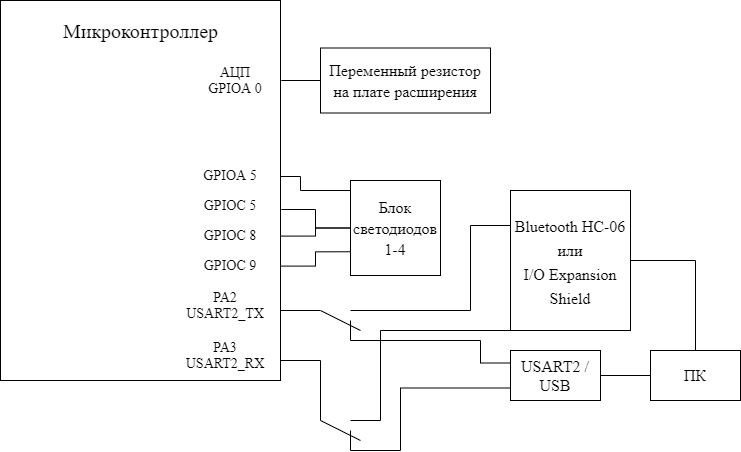

The diagram above was exported from draw.io. Its source (the exported page's mxGraphModel, read from the mxfile embedded in the PNG):
<mxGraphModel dx="1185" dy="721" grid="1" gridSize="10" guides="1" tooltips="1" connect="1" arrows="1" fold="1" page="1" pageScale="1" pageWidth="2336" pageHeight="1654" background="#FFFFFF" math="0" shadow="0">
  <root>
    <mxCell id="0" />
    <mxCell id="1" parent="0" />
    <mxCell id="isjNxBUJ2WsKaxkQVj9g-1" value="" style="rounded=0;whiteSpace=wrap;html=1;" parent="1" vertex="1">
      <mxGeometry x="500" y="180" width="280" height="380" as="geometry" />
    </mxCell>
    <mxCell id="Y4q0PpsQWHIhOk-cLsoV-15" style="edgeStyle=orthogonalEdgeStyle;rounded=0;orthogonalLoop=1;jettySize=auto;html=1;exitX=0;exitY=0.25;exitDx=0;exitDy=0;endArrow=none;endFill=0;" parent="1" source="isjNxBUJ2WsKaxkQVj9g-2" edge="1">
      <mxGeometry relative="1" as="geometry">
        <mxPoint x="850" y="500" as="targetPoint" />
        <Array as="points">
          <mxPoint x="980" y="543" />
          <mxPoint x="980" y="520" />
          <mxPoint x="850" y="520" />
        </Array>
      </mxGeometry>
    </mxCell>
    <mxCell id="Y4q0PpsQWHIhOk-cLsoV-19" style="edgeStyle=orthogonalEdgeStyle;rounded=0;orthogonalLoop=1;jettySize=auto;html=1;exitX=0;exitY=0.75;exitDx=0;exitDy=0;endArrow=none;endFill=0;" parent="1" source="isjNxBUJ2WsKaxkQVj9g-2" edge="1">
      <mxGeometry relative="1" as="geometry">
        <mxPoint x="900" y="630" as="targetPoint" />
      </mxGeometry>
    </mxCell>
    <mxCell id="isjNxBUJ2WsKaxkQVj9g-2" value="&lt;font style=&quot;font-size: 16px&quot;&gt;USART2 /&lt;br&gt;USB&lt;/font&gt;" style="rounded=0;whiteSpace=wrap;html=1;fontFamily=Times New Roman;fontSize=14;" parent="1" vertex="1">
      <mxGeometry x="1010" y="530" width="90" height="50" as="geometry" />
    </mxCell>
    <mxCell id="isjNxBUJ2WsKaxkQVj9g-6" style="edgeStyle=orthogonalEdgeStyle;rounded=0;orthogonalLoop=1;jettySize=auto;html=1;exitX=0;exitY=0.5;exitDx=0;exitDy=0;entryX=1;entryY=0.5;entryDx=0;entryDy=0;fontFamily=Times New Roman;fontSize=14;endArrow=none;endFill=0;" parent="1" source="isjNxBUJ2WsKaxkQVj9g-4" target="isjNxBUJ2WsKaxkQVj9g-2" edge="1">
      <mxGeometry relative="1" as="geometry" />
    </mxCell>
    <mxCell id="Y4q0PpsQWHIhOk-cLsoV-3" style="edgeStyle=orthogonalEdgeStyle;rounded=0;orthogonalLoop=1;jettySize=auto;html=1;exitX=0.5;exitY=0;exitDx=0;exitDy=0;entryX=1;entryY=0.5;entryDx=0;entryDy=0;endArrow=none;endFill=0;" parent="1" source="isjNxBUJ2WsKaxkQVj9g-4" target="1OIg5kXNgHX62-mGDWow-1" edge="1">
      <mxGeometry relative="1" as="geometry" />
    </mxCell>
    <mxCell id="isjNxBUJ2WsKaxkQVj9g-4" value="&lt;font style=&quot;font-size: 16px&quot;&gt;ПК&lt;/font&gt;" style="rounded=0;whiteSpace=wrap;html=1;fontFamily=Times New Roman;fontSize=14;" parent="1" vertex="1">
      <mxGeometry x="1150" y="530" width="90" height="50" as="geometry" />
    </mxCell>
    <mxCell id="isjNxBUJ2WsKaxkQVj9g-7" value="PA2&lt;br&gt;USART2_TX" style="text;html=1;strokeColor=none;fillColor=none;align=center;verticalAlign=middle;whiteSpace=wrap;rounded=0;fontFamily=Times New Roman;fontSize=14;" parent="1" vertex="1">
      <mxGeometry x="680" y="470" width="90" height="30" as="geometry" />
    </mxCell>
    <mxCell id="isjNxBUJ2WsKaxkQVj9g-8" value="PA3&lt;br&gt;USART2_RX" style="text;html=1;strokeColor=none;fillColor=none;align=center;verticalAlign=middle;whiteSpace=wrap;rounded=0;fontFamily=Times New Roman;fontSize=14;" parent="1" vertex="1">
      <mxGeometry x="680" y="520" width="90" height="30" as="geometry" />
    </mxCell>
    <mxCell id="isjNxBUJ2WsKaxkQVj9g-10" value="&lt;font style=&quot;font-size: 20px&quot;&gt;Микроконтроллер&lt;/font&gt;" style="text;html=1;strokeColor=none;fillColor=none;align=center;verticalAlign=middle;whiteSpace=wrap;rounded=0;fontFamily=Times New Roman;fontSize=14;" parent="1" vertex="1">
      <mxGeometry x="558.75" y="200" width="162.5" height="20" as="geometry" />
    </mxCell>
    <mxCell id="isjNxBUJ2WsKaxkQVj9g-29" style="edgeStyle=orthogonalEdgeStyle;rounded=0;orthogonalLoop=1;jettySize=auto;html=1;exitX=0;exitY=0.5;exitDx=0;exitDy=0;entryX=1.003;entryY=0.21;entryDx=0;entryDy=0;entryPerimeter=0;fontFamily=Times New Roman;fontSize=20;endArrow=none;endFill=0;" parent="1" target="isjNxBUJ2WsKaxkQVj9g-1" edge="1">
      <mxGeometry relative="1" as="geometry">
        <mxPoint x="820" y="260.0000000000001" as="sourcePoint" />
      </mxGeometry>
    </mxCell>
    <mxCell id="isjNxBUJ2WsKaxkQVj9g-12" value="&lt;font style=&quot;font-size: 16px&quot;&gt;Переменный резистор на плате расширения&lt;/font&gt;" style="rounded=0;whiteSpace=wrap;html=1;fontFamily=Times New Roman;fontSize=18;" parent="1" vertex="1">
      <mxGeometry x="820" y="227.5" width="170" height="65" as="geometry" />
    </mxCell>
    <mxCell id="isjNxBUJ2WsKaxkQVj9g-22" style="edgeStyle=orthogonalEdgeStyle;rounded=0;orthogonalLoop=1;jettySize=auto;html=1;exitX=0;exitY=0.25;exitDx=0;exitDy=0;fontFamily=Times New Roman;fontSize=20;endArrow=none;endFill=0;" parent="1" source="isjNxBUJ2WsKaxkQVj9g-16" edge="1">
      <mxGeometry relative="1" as="geometry">
        <mxPoint x="780" y="356" as="targetPoint" />
        <Array as="points">
          <mxPoint x="850" y="370" />
          <mxPoint x="800" y="370" />
          <mxPoint x="800" y="356" />
        </Array>
      </mxGeometry>
    </mxCell>
    <mxCell id="isjNxBUJ2WsKaxkQVj9g-23" style="edgeStyle=orthogonalEdgeStyle;rounded=0;orthogonalLoop=1;jettySize=auto;html=1;exitX=0;exitY=0.5;exitDx=0;exitDy=0;entryX=1.003;entryY=0.55;entryDx=0;entryDy=0;entryPerimeter=0;fontFamily=Times New Roman;fontSize=20;endArrow=none;endFill=0;" parent="1" source="isjNxBUJ2WsKaxkQVj9g-16" target="isjNxBUJ2WsKaxkQVj9g-1" edge="1">
      <mxGeometry relative="1" as="geometry" />
    </mxCell>
    <mxCell id="isjNxBUJ2WsKaxkQVj9g-24" style="edgeStyle=orthogonalEdgeStyle;rounded=0;orthogonalLoop=1;jettySize=auto;html=1;exitX=0;exitY=0.5;exitDx=0;exitDy=0;entryX=1;entryY=0.62;entryDx=0;entryDy=0;entryPerimeter=0;fontFamily=Times New Roman;fontSize=20;endArrow=none;endFill=0;" parent="1" source="isjNxBUJ2WsKaxkQVj9g-16" target="isjNxBUJ2WsKaxkQVj9g-1" edge="1">
      <mxGeometry relative="1" as="geometry" />
    </mxCell>
    <mxCell id="isjNxBUJ2WsKaxkQVj9g-25" style="edgeStyle=orthogonalEdgeStyle;rounded=0;orthogonalLoop=1;jettySize=auto;html=1;exitX=0;exitY=0.75;exitDx=0;exitDy=0;entryX=1;entryY=0.699;entryDx=0;entryDy=0;entryPerimeter=0;fontFamily=Times New Roman;fontSize=20;endArrow=none;endFill=0;" parent="1" source="isjNxBUJ2WsKaxkQVj9g-16" target="isjNxBUJ2WsKaxkQVj9g-1" edge="1">
      <mxGeometry relative="1" as="geometry" />
    </mxCell>
    <mxCell id="isjNxBUJ2WsKaxkQVj9g-16" value="&lt;font style=&quot;font-size: 16px&quot;&gt;Блок светодиодов 1-4&lt;/font&gt;" style="rounded=0;whiteSpace=wrap;html=1;fontFamily=Times New Roman;fontSize=18;" parent="1" vertex="1">
      <mxGeometry x="850" y="360" width="90" height="95" as="geometry" />
    </mxCell>
    <mxCell id="isjNxBUJ2WsKaxkQVj9g-17" value="GPIOA 5" style="text;html=1;strokeColor=none;fillColor=none;align=center;verticalAlign=middle;whiteSpace=wrap;rounded=0;fontFamily=Times New Roman;fontSize=14;" parent="1" vertex="1">
      <mxGeometry x="695" y="340" width="70" height="30" as="geometry" />
    </mxCell>
    <mxCell id="isjNxBUJ2WsKaxkQVj9g-18" value="GPIOC 5" style="text;html=1;strokeColor=none;fillColor=none;align=center;verticalAlign=middle;whiteSpace=wrap;rounded=0;fontFamily=Times New Roman;fontSize=14;" parent="1" vertex="1">
      <mxGeometry x="695" y="370" width="70" height="30" as="geometry" />
    </mxCell>
    <mxCell id="isjNxBUJ2WsKaxkQVj9g-19" value="GPIOC 8" style="text;html=1;strokeColor=none;fillColor=none;align=center;verticalAlign=middle;whiteSpace=wrap;rounded=0;fontFamily=Times New Roman;fontSize=14;" parent="1" vertex="1">
      <mxGeometry x="695" y="400" width="70" height="30" as="geometry" />
    </mxCell>
    <mxCell id="isjNxBUJ2WsKaxkQVj9g-20" value="GPIOC 9" style="text;html=1;strokeColor=none;fillColor=none;align=center;verticalAlign=middle;whiteSpace=wrap;rounded=0;fontFamily=Times New Roman;fontSize=14;" parent="1" vertex="1">
      <mxGeometry x="700" y="430" width="60" height="30" as="geometry" />
    </mxCell>
    <mxCell id="Y4q0PpsQWHIhOk-cLsoV-13" style="edgeStyle=orthogonalEdgeStyle;rounded=0;orthogonalLoop=1;jettySize=auto;html=1;exitX=0;exitY=0.25;exitDx=0;exitDy=0;endArrow=none;endFill=0;" parent="1" source="1OIg5kXNgHX62-mGDWow-1" edge="1">
      <mxGeometry relative="1" as="geometry">
        <mxPoint x="850" y="490" as="targetPoint" />
        <Array as="points">
          <mxPoint x="970" y="405" />
          <mxPoint x="970" y="490" />
        </Array>
      </mxGeometry>
    </mxCell>
    <mxCell id="Y4q0PpsQWHIhOk-cLsoV-16" style="edgeStyle=orthogonalEdgeStyle;rounded=0;orthogonalLoop=1;jettySize=auto;html=1;exitX=0;exitY=0.75;exitDx=0;exitDy=0;endArrow=none;endFill=0;" parent="1" source="1OIg5kXNgHX62-mGDWow-1" edge="1">
      <mxGeometry relative="1" as="geometry">
        <mxPoint x="880" y="600" as="targetPoint" />
        <Array as="points">
          <mxPoint x="1010" y="510" />
          <mxPoint x="880" y="510" />
        </Array>
      </mxGeometry>
    </mxCell>
    <mxCell id="1OIg5kXNgHX62-mGDWow-1" value="&lt;font style=&quot;font-size: 16px&quot;&gt;Bluetooth HC-06&lt;br&gt;или&lt;br&gt;I/O Expansion Shield&lt;/font&gt;" style="rounded=0;whiteSpace=wrap;html=1;fontFamily=Times New Roman;fontSize=20;" parent="1" vertex="1">
      <mxGeometry x="1010" y="370" width="120" height="140" as="geometry" />
    </mxCell>
    <mxCell id="1OIg5kXNgHX62-mGDWow-3" value="АЦП&lt;br&gt;GPIOA 0" style="text;html=1;strokeColor=none;fillColor=none;align=center;verticalAlign=middle;whiteSpace=wrap;rounded=0;fontFamily=Times New Roman;fontSize=14;" parent="1" vertex="1">
      <mxGeometry x="700" y="245" width="70" height="30" as="geometry" />
    </mxCell>
    <mxCell id="Y4q0PpsQWHIhOk-cLsoV-1" value="" style="endArrow=none;html=1;rounded=0;" parent="1" edge="1">
      <mxGeometry width="50" height="50" relative="1" as="geometry">
        <mxPoint x="780" y="490" as="sourcePoint" />
        <mxPoint x="820" y="490" as="targetPoint" />
      </mxGeometry>
    </mxCell>
    <mxCell id="Y4q0PpsQWHIhOk-cLsoV-14" value="" style="endArrow=none;html=1;rounded=0;" parent="1" edge="1">
      <mxGeometry width="50" height="50" relative="1" as="geometry">
        <mxPoint x="820" y="490" as="sourcePoint" />
        <mxPoint x="860" y="510" as="targetPoint" />
      </mxGeometry>
    </mxCell>
    <mxCell id="Y4q0PpsQWHIhOk-cLsoV-17" value="" style="endArrow=none;html=1;rounded=0;" parent="1" edge="1">
      <mxGeometry width="50" height="50" relative="1" as="geometry">
        <mxPoint x="850" y="600" as="sourcePoint" />
        <mxPoint x="880" y="600" as="targetPoint" />
      </mxGeometry>
    </mxCell>
    <mxCell id="Y4q0PpsQWHIhOk-cLsoV-20" value="" style="endArrow=none;html=1;rounded=0;" parent="1" edge="1">
      <mxGeometry width="50" height="50" relative="1" as="geometry">
        <mxPoint x="850" y="630" as="sourcePoint" />
        <mxPoint x="900" y="630" as="targetPoint" />
      </mxGeometry>
    </mxCell>
    <mxCell id="Y4q0PpsQWHIhOk-cLsoV-21" value="" style="endArrow=none;html=1;rounded=0;" parent="1" edge="1">
      <mxGeometry width="50" height="50" relative="1" as="geometry">
        <mxPoint x="780" y="540" as="sourcePoint" />
        <mxPoint x="820" y="540" as="targetPoint" />
      </mxGeometry>
    </mxCell>
    <mxCell id="Y4q0PpsQWHIhOk-cLsoV-22" value="" style="endArrow=none;html=1;rounded=0;" parent="1" edge="1">
      <mxGeometry width="50" height="50" relative="1" as="geometry">
        <mxPoint x="820" y="540" as="sourcePoint" />
        <mxPoint x="820" y="600" as="targetPoint" />
      </mxGeometry>
    </mxCell>
    <mxCell id="Y4q0PpsQWHIhOk-cLsoV-24" value="" style="endArrow=none;html=1;rounded=0;" parent="1" edge="1">
      <mxGeometry width="50" height="50" relative="1" as="geometry">
        <mxPoint x="850" y="610" as="sourcePoint" />
        <mxPoint x="850" y="630" as="targetPoint" />
      </mxGeometry>
    </mxCell>
    <mxCell id="Y4q0PpsQWHIhOk-cLsoV-25" value="" style="endArrow=none;html=1;rounded=0;" parent="1" edge="1">
      <mxGeometry width="50" height="50" relative="1" as="geometry">
        <mxPoint x="820" y="600" as="sourcePoint" />
        <mxPoint x="860" y="620" as="targetPoint" />
      </mxGeometry>
    </mxCell>
  </root>
</mxGraphModel>